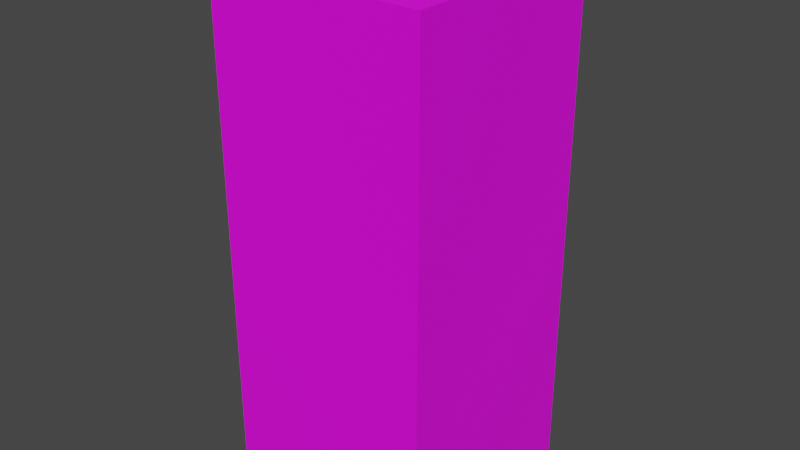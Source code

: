 # Source: Postbox01.blend  (saved by Blender 3.6.11; exported with 4.5.12 LTS)
import bpy
from mathutils import Matrix  # noqa: F401  (used for matrix-valued properties, if any)

bpy.ops.wm.read_factory_settings(use_empty=True)
scene = bpy.context.scene
scene.name = 'Scene'

# ---- collections
col_collection = bpy.data.collections.new('Collection'); scene.collection.children.link(col_collection)

# ---- images (referenced by path relative to the original .blend; pixels are not part of the script)
import os
ASSET_DIR = os.environ.get("B2B_ASSET_DIR", "")  # directory of the original .blend (textures are referenced by path, not embedded)
HERE = os.path.dirname(os.path.abspath(__file__))  # packed textures are extracted next to this script under _unpacked/

def load_image(name, relpath, width, height, colorspace="sRGB"):
    """Load a texture the original file referenced (path relative to the .blend, or extracted next to this script)."""
    p = next((c for c in (os.path.join(HERE, relpath), os.path.join(ASSET_DIR, relpath)) if relpath and os.path.exists(c)), "")
    if p:
        img = bpy.data.images.load(p, check_existing=True)
        img.name = name
    else:  # same state as the original file: an image datablock whose file is absent (Cycles renders it pink)
        img = bpy.data.images.new(name, width, height)
        img.source = "FILE"
        img.filepath = "//" + (relpath or name)
    img.colorspace_settings.name = colorspace
    return img
img_postbox01_a_png = load_image('Postbox01_a.png', 'Postbox01_a.png', 1024, 1024, 'sRGB')

# ---- materials (node trees are filled in below, after node groups)
mat_material = bpy.data.materials.new('Material')
mat_material.alpha_threshold = 0.0
mat_material.use_transparent_shadow = False
mat_material.roughness = 0.5
mat_material.line_color = (0.0, 0.0, 0.0, 1.0)

# ---- material node trees
mat_material.use_nodes = True; mat_material.node_tree.nodes.clear()
_N = mat_material.node_tree.nodes; _L = mat_material.node_tree.links
n0 = _N.new('ShaderNodeOutputMaterial'); n0.name = 'Material Output'; n0.location = (300, 300)
n1 = _N.new('ShaderNodeBsdfPrincipled'); n1.name = 'Principled BSDF'; n1.location = (10, 300)
n1.distribution = 'GGX'
n1.subsurface_method = 'RANDOM_WALK_SKIN'
n1.inputs[3].default_value = 1.45
n1.inputs[27].default_value = (0.0, 0.0, 0.0, 1.0)
n1.inputs[28].default_value = 1.0
n2 = _N.new('ShaderNodeTexImage'); n2.name = 'Image Texture'; n2.location = (-280, 280)
n2.image = img_postbox01_a_png
n2.interpolation = 'Closest'
_L.new(n1.outputs[0], n0.inputs[0])
_L.new(n2.outputs[0], n1.inputs[0])
n0.is_active_output = True

# ---- world
world_world = bpy.data.worlds.new('World'); scene.world = world_world
world_world.use_nodes = True; world_world.node_tree.nodes.clear()
_N = world_world.node_tree.nodes; _L = world_world.node_tree.links
n0 = _N.new('ShaderNodeOutputWorld'); n0.name = 'World Output'; n0.location = (300, 300)
n1 = _N.new('ShaderNodeBackground'); n1.name = 'Background'; n1.location = (10, 300)
n1.inputs[0].default_value = (0.05088, 0.05088, 0.05088, 1.0)
_L.new(n1.outputs[0], n0.inputs[0])
n0.is_active_output = True
world_world.color = (0.05088, 0.05088, 0.05088)
world_world.use_sun_shadow = False
world_world.sun_shadow_jitter_overblur = 0.0

# ---- meshes
me_cube = bpy.data.meshes.new('Cube')
me_cube.from_pydata([(0.4125, 0.4125, 1.95), (0.4125, 0.4125, 0.0), (0.4125, -0.4125, 1.95), (0.4125, -0.4125, 0.0), (-0.4125, 0.4125, 1.95), (-0.4125, 0.4125, 0.0), (-0.4125, -0.4125, 1.95), (-0.4125, -0.4125, 0.0), (0.4125, 0.4125, 1.95), (0.4125, -0.4125, 1.95), (-0.4125, 0.4125, 1.95), (-0.4125, -0.4125, 1.95), (2.98e-08, -2.98e-08, 2.05), (0.4125, 0.4125, 1.95), (0.4125, 0.4125, 0.0), (-0.4125, 0.4125, 1.95), (-0.4125, 0.4125, 0.0), (0.4125, 0.4125, 0.975), (-0.4125, 0.4125, 0.975)], [], [(3, 2, 6, 7), (7, 6, 4, 5), (1, 0, 2, 3), (8, 10, 12), (9, 12, 11), (12, 9, 8), (11, 12, 10), (18, 15, 13, 17), (16, 18, 17, 14)])
_uv = me_cube.uv_layers.new(name='UVMap')
_uv.uv.foreach_set('vector', [0.3333, 0.0, 0.3333, 1.0, 0.0, 1.0, 0.0, 0.0, 0.6667, 0.0, 0.6667, 1.0, 0.3333, 1.0, 0.3333, 0.0, 0.3333, 0.0, 0.3333, 1.0, 0.6667, 1.0, 0.6667, 0.0, 1.0, 0.5714, 1.0, 1.0, 0.8333, 0.7857, 0.6667, 0.5714, 0.8333, 0.7857, 0.6667, 1.0, 0.8333, 0.7857, 0.6667, 0.5714, 1.0, 0.5714, 0.6667, 1.0, 0.8333, 0.7857, 1.0, 1.0, 0.6597, 0.5, 0.6597, 0.0, 0.3333, 0.0, 0.3333, 0.5, 0.6597, 0.0, 0.6597, 0.5, 0.3333, 0.5, 0.3333, 0.0])
me_cube.materials.append(mat_material)
me_cube.use_mirror_vertex_groups = False
me_cube.update()

# ---- objects
ob_postbox01 = bpy.data.objects.new('Postbox01', me_cube)

# ---- transforms, parenting, visibility, modifiers, constraints
ob_postbox01.location = (0.0, 0.0, 0.0)
ob_postbox01.lock_rotations_4d = False
ob_postbox01.empty_display_type = 'ARROWS'
ob_postbox01.lineart.crease_threshold = 0.0

# ---- collection membership
col_collection.objects.link(ob_postbox01)

# ---- scene / render settings (as saved in the file)
scene.frame_start = 1; scene.frame_end = 250; scene.frame_set(1)
scene.render.engine = 'BLENDER_EEVEE_NEXT'
scene.cycles.sampling_pattern = 'TABULATED_SOBOL'
scene.view_settings.view_transform = 'Filmic'
bpy.context.view_layer.update()

# ---- added for rendering (the .blend has no active camera and no usable light): camera, sun
cam_auto = bpy.data.cameras.new('AutoCamera')
cam_auto.lens = 50.0
cam_auto.sensor_width = 36.0
cam_auto.clip_end = 1000.0
ob_auto_camera = bpy.data.objects.new('AutoCamera', cam_auto)
scene.collection.objects.link(ob_auto_camera)
ob_auto_camera.location = (2.18238, -2.61886, 2.77091)
ob_auto_camera.rotation_euler = (1.09748, -7.21219e-08, 0.694738)
scene.camera = ob_auto_camera
light_auto_sun = bpy.data.lights.new('AutoSun', 'SUN')
light_auto_sun.energy = 3.0
light_auto_sun.angle = 0.0523599
ob_auto_sun = bpy.data.objects.new('AutoSun', light_auto_sun)
scene.collection.objects.link(ob_auto_sun)
ob_auto_sun.rotation_euler = (0.872665, 0.174533, 0.523599)
bpy.context.view_layer.update()
